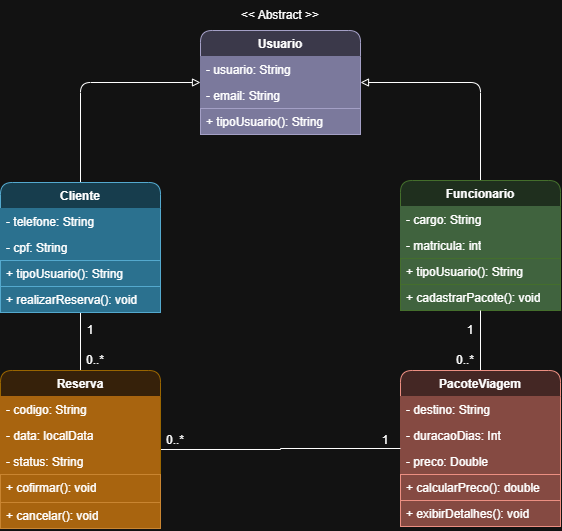

The diagram above was exported from draw.io. Its source (the exported page's mxGraphModel, read from the mxfile embedded in the PNG):
<mxGraphModel dx="1094" dy="571" grid="1" gridSize="10" guides="1" tooltips="1" connect="1" arrows="1" fold="1" page="1" pageScale="1" pageWidth="1169" pageHeight="827" math="0" shadow="0">
  <root>
    <mxCell id="0" />
    <mxCell id="1" parent="0" />
    <mxCell id="7oHdmeGnEr3kLk6lHpS--1" parent="1" style="swimlane;fontStyle=1;align=center;verticalAlign=top;childLayout=stackLayout;horizontal=1;startSize=26;horizontalStack=0;resizeParent=1;resizeParentMax=0;resizeLast=0;collapsible=1;marginBottom=0;whiteSpace=wrap;html=1;fillColor=#d0cee2;strokeColor=#56517e;rounded=1;roundedPerimeter=1;swimlaneLine=0;" value="Usuario" vertex="1">
      <mxGeometry height="104" width="160" x="400" y="40" as="geometry" />
    </mxCell>
    <mxCell id="7oHdmeGnEr3kLk6lHpS--2" parent="7oHdmeGnEr3kLk6lHpS--1" style="text;strokeColor=none;fillColor=light-dark(#D0CEE2,#7B799C);align=left;verticalAlign=top;spacingLeft=4;spacingRight=4;overflow=hidden;rotatable=0;points=[[0,0.5],[1,0.5]];portConstraint=eastwest;whiteSpace=wrap;html=1;" value="- usuario: String" vertex="1">
      <mxGeometry height="26" width="160" y="26" as="geometry" />
    </mxCell>
    <mxCell id="7oHdmeGnEr3kLk6lHpS--21" parent="7oHdmeGnEr3kLk6lHpS--1" style="text;strokeColor=none;fillColor=light-dark(#D0CEE2,#7B799C);align=left;verticalAlign=top;spacingLeft=4;spacingRight=4;overflow=hidden;rotatable=0;points=[[0,0.5],[1,0.5]];portConstraint=eastwest;whiteSpace=wrap;html=1;" value="- email: String" vertex="1">
      <mxGeometry height="26" width="160" y="52" as="geometry" />
    </mxCell>
    <mxCell id="7oHdmeGnEr3kLk6lHpS--3" parent="7oHdmeGnEr3kLk6lHpS--1" style="line;strokeWidth=1;fillColor=none;align=left;verticalAlign=middle;spacingTop=-1;spacingLeft=3;spacingRight=3;rotatable=0;labelPosition=right;points=[];portConstraint=eastwest;strokeColor=inherit;labelPerimeter=1;" value="" vertex="1">
      <mxGeometry width="160" y="78" as="geometry" />
    </mxCell>
    <mxCell id="7oHdmeGnEr3kLk6lHpS--4" parent="7oHdmeGnEr3kLk6lHpS--1" style="text;strokeColor=#56517e;fillColor=light-dark(#D0CEE2,#7B799C);align=left;verticalAlign=top;spacingLeft=4;spacingRight=4;overflow=hidden;rotatable=0;points=[[0,0.5],[1,0.5]];portConstraint=eastwest;whiteSpace=wrap;html=1;strokeWidth=1;" value="+ tipoUsuario(): String" vertex="1">
      <mxGeometry height="26" width="160" y="78" as="geometry" />
    </mxCell>
    <mxCell id="7oHdmeGnEr3kLk6lHpS--39" edge="1" parent="1" source="7oHdmeGnEr3kLk6lHpS--54" style="edgeStyle=orthogonalEdgeStyle;rounded=1;orthogonalLoop=1;jettySize=auto;html=1;exitX=0.5;exitY=0;exitDx=0;exitDy=0;entryX=0;entryY=0.5;entryDx=0;entryDy=0;defaultLabelBackgroundColor=page;labelPadding=0 4;curved=0;endArrow=block;endFill=0;" target="7oHdmeGnEr3kLk6lHpS--1">
      <mxGeometry relative="1" as="geometry">
        <mxPoint x="279.9999999999999" y="190" as="sourcePoint" />
      </mxGeometry>
    </mxCell>
    <mxCell id="7oHdmeGnEr3kLk6lHpS--38" edge="1" parent="1" source="7oHdmeGnEr3kLk6lHpS--9" style="edgeStyle=orthogonalEdgeStyle;rounded=1;orthogonalLoop=1;jettySize=auto;html=1;exitX=0.5;exitY=0;exitDx=0;exitDy=0;entryX=1;entryY=0.5;entryDx=0;entryDy=0;defaultLabelBackgroundColor=page;labelPadding=0 4;curved=0;endArrow=block;endFill=0;" target="7oHdmeGnEr3kLk6lHpS--1">
      <mxGeometry relative="1" as="geometry" />
    </mxCell>
    <mxCell id="7oHdmeGnEr3kLk6lHpS--9" parent="1" style="swimlane;fontStyle=1;align=center;verticalAlign=top;childLayout=stackLayout;horizontal=1;startSize=26;horizontalStack=0;resizeParent=1;resizeParentMax=0;resizeLast=0;collapsible=1;marginBottom=0;whiteSpace=wrap;html=1;fillColor=#d5e8d4;strokeColor=#82b366;rounded=1;roundedPerimeter=1;" value="Funcionario" vertex="1">
      <mxGeometry height="130" width="160" x="600" y="190" as="geometry" />
    </mxCell>
    <mxCell id="7oHdmeGnEr3kLk6lHpS--10" parent="7oHdmeGnEr3kLk6lHpS--9" style="text;strokeColor=none;fillColor=light-dark(#D5E8D4,#40633E);align=left;verticalAlign=top;spacingLeft=4;spacingRight=4;overflow=hidden;rotatable=0;points=[[0,0.5],[1,0.5]];portConstraint=eastwest;whiteSpace=wrap;html=1;" value="- cargo: String" vertex="1">
      <mxGeometry height="26" width="160" y="26" as="geometry" />
    </mxCell>
    <mxCell id="7oHdmeGnEr3kLk6lHpS--12" parent="7oHdmeGnEr3kLk6lHpS--9" style="text;strokeColor=none;fillColor=light-dark(#D5E8D4,#40633E);align=left;verticalAlign=top;spacingLeft=4;spacingRight=4;overflow=hidden;rotatable=0;points=[[0,0.5],[1,0.5]];portConstraint=eastwest;whiteSpace=wrap;html=1;" value="- matricula: int" vertex="1">
      <mxGeometry height="26" width="160" y="52" as="geometry" />
    </mxCell>
    <mxCell id="7oHdmeGnEr3kLk6lHpS--33" parent="7oHdmeGnEr3kLk6lHpS--9" style="text;strokeColor=#82b366;fillColor=light-dark(#D5E8D4,#40633E);align=left;verticalAlign=top;spacingLeft=4;spacingRight=4;overflow=hidden;rotatable=0;points=[[0,0.5],[1,0.5]];portConstraint=eastwest;whiteSpace=wrap;html=1;" value="+ tipoUsuario(): String" vertex="1">
      <mxGeometry height="26" width="160" y="78" as="geometry" />
    </mxCell>
    <mxCell id="7oHdmeGnEr3kLk6lHpS--32" parent="7oHdmeGnEr3kLk6lHpS--9" style="text;strokeColor=#82b366;fillColor=light-dark(#D5E8D4,#40633E);align=left;verticalAlign=top;spacingLeft=4;spacingRight=4;overflow=hidden;rotatable=0;points=[[0,0.5],[1,0.5]];portConstraint=eastwest;whiteSpace=wrap;html=1;" value="+ cadastrarPacote(): void" vertex="1">
      <mxGeometry height="26" width="160" y="104" as="geometry" />
    </mxCell>
    <mxCell id="7oHdmeGnEr3kLk6lHpS--42" edge="1" parent="1" source="7oHdmeGnEr3kLk6lHpS--13" style="edgeStyle=orthogonalEdgeStyle;rounded=0;orthogonalLoop=1;jettySize=auto;html=1;exitX=0.5;exitY=0;exitDx=0;exitDy=0;entryX=0.5;entryY=1;entryDx=0;entryDy=0;defaultLabelBackgroundColor=page;labelPadding=0 4;endArrow=none;endFill=0;" target="7oHdmeGnEr3kLk6lHpS--9">
      <mxGeometry relative="1" as="geometry" />
    </mxCell>
    <mxCell id="7oHdmeGnEr3kLk6lHpS--13" parent="1" style="swimlane;fontStyle=1;align=center;verticalAlign=top;childLayout=stackLayout;horizontal=1;startSize=26;horizontalStack=0;resizeParent=1;resizeParentMax=0;resizeLast=0;collapsible=1;marginBottom=0;whiteSpace=wrap;html=1;rounded=1;roundedPerimeter=1;fillColor=#fad9d5;strokeColor=#ae4132;" value="PacoteViagem" vertex="1">
      <mxGeometry height="156" width="160" x="600" y="380" as="geometry" />
    </mxCell>
    <mxCell id="7oHdmeGnEr3kLk6lHpS--14" parent="7oHdmeGnEr3kLk6lHpS--13" style="text;strokeColor=none;fillColor=light-dark(#FAD9D5,#854A42);align=left;verticalAlign=top;spacingLeft=4;spacingRight=4;overflow=hidden;rotatable=0;points=[[0,0.5],[1,0.5]];portConstraint=eastwest;whiteSpace=wrap;html=1;" value="- destino: String" vertex="1">
      <mxGeometry height="26" width="160" y="26" as="geometry" />
    </mxCell>
    <mxCell id="7oHdmeGnEr3kLk6lHpS--30" parent="7oHdmeGnEr3kLk6lHpS--13" style="text;strokeColor=none;fillColor=light-dark(#FAD9D5,#854A42);align=left;verticalAlign=top;spacingLeft=4;spacingRight=4;overflow=hidden;rotatable=0;points=[[0,0.5],[1,0.5]];portConstraint=eastwest;whiteSpace=wrap;html=1;" value="- duracaoDias: Int" vertex="1">
      <mxGeometry height="26" width="160" y="52" as="geometry" />
    </mxCell>
    <mxCell id="7oHdmeGnEr3kLk6lHpS--31" parent="7oHdmeGnEr3kLk6lHpS--13" style="text;strokeColor=none;fillColor=light-dark(#FAD9D5,#854A42);align=left;verticalAlign=top;spacingLeft=4;spacingRight=4;overflow=hidden;rotatable=0;points=[[0,0.5],[1,0.5]];portConstraint=eastwest;whiteSpace=wrap;html=1;" value="- preco: Double" vertex="1">
      <mxGeometry height="26" width="160" y="78" as="geometry" />
    </mxCell>
    <mxCell id="7oHdmeGnEr3kLk6lHpS--16" parent="7oHdmeGnEr3kLk6lHpS--13" style="text;strokeColor=#ae4132;fillColor=light-dark(#FAD9D5,#854A42);align=left;verticalAlign=top;spacingLeft=4;spacingRight=4;overflow=hidden;rotatable=0;points=[[0,0.5],[1,0.5]];portConstraint=eastwest;whiteSpace=wrap;html=1;" value="+ calcularPreco(): double" vertex="1">
      <mxGeometry height="26" width="160" y="104" as="geometry" />
    </mxCell>
    <mxCell id="7oHdmeGnEr3kLk6lHpS--36" parent="7oHdmeGnEr3kLk6lHpS--13" style="text;strokeColor=#ae4132;fillColor=light-dark(#FAD9D5,#854A42);align=left;verticalAlign=top;spacingLeft=4;spacingRight=4;overflow=hidden;rotatable=0;points=[[0,0.5],[1,0.5]];portConstraint=eastwest;whiteSpace=wrap;html=1;" value="+ exibirDetalhes(): void" vertex="1">
      <mxGeometry height="26" width="160" y="130" as="geometry" />
    </mxCell>
    <mxCell id="7oHdmeGnEr3kLk6lHpS--40" edge="1" parent="1" source="7oHdmeGnEr3kLk6lHpS--17" style="edgeStyle=orthogonalEdgeStyle;rounded=0;orthogonalLoop=1;jettySize=auto;html=1;exitX=0.5;exitY=0;exitDx=0;exitDy=0;entryX=0.5;entryY=1;entryDx=0;entryDy=0;defaultLabelBackgroundColor=page;labelPadding=0 4;endArrow=none;endFill=0;" target="7oHdmeGnEr3kLk6lHpS--54">
      <mxGeometry relative="1" as="geometry">
        <mxPoint x="279.9999999999999" y="215.9999999999999" as="targetPoint" />
      </mxGeometry>
    </mxCell>
    <mxCell id="7oHdmeGnEr3kLk6lHpS--41" edge="1" parent="1" source="7oHdmeGnEr3kLk6lHpS--17" style="edgeStyle=orthogonalEdgeStyle;rounded=0;orthogonalLoop=1;jettySize=auto;html=1;exitX=1;exitY=0.5;exitDx=0;exitDy=0;entryX=0;entryY=0.5;entryDx=0;entryDy=0;defaultLabelBackgroundColor=page;labelPadding=0 4;endArrow=none;endFill=0;" target="7oHdmeGnEr3kLk6lHpS--13">
      <mxGeometry relative="1" as="geometry" />
    </mxCell>
    <mxCell id="7oHdmeGnEr3kLk6lHpS--17" parent="1" style="swimlane;fontStyle=1;align=center;verticalAlign=top;childLayout=stackLayout;horizontal=1;startSize=26;horizontalStack=0;resizeParent=1;resizeParentMax=0;resizeLast=0;collapsible=1;marginBottom=0;whiteSpace=wrap;html=1;rounded=1;roundedPerimeter=1;swimlaneLine=1;strokeWidth=1;fillColor=#ffe6cc;strokeColor=#d79b00;" value="Reserva" vertex="1">
      <mxGeometry height="158" width="160" x="200" y="380" as="geometry" />
    </mxCell>
    <mxCell id="7oHdmeGnEr3kLk6lHpS--18" parent="7oHdmeGnEr3kLk6lHpS--17" style="text;strokeColor=none;fillColor=light-dark(#FAD7AC,#A8640F);align=left;verticalAlign=top;spacingLeft=4;spacingRight=4;overflow=hidden;rotatable=0;points=[[0,0.5],[1,0.5]];portConstraint=eastwest;whiteSpace=wrap;html=1;gradientColor=none;" value="- codigo: String" vertex="1">
      <mxGeometry height="26" width="160" y="26" as="geometry" />
    </mxCell>
    <mxCell id="7oHdmeGnEr3kLk6lHpS--28" parent="7oHdmeGnEr3kLk6lHpS--17" style="text;strokeColor=none;fillColor=light-dark(#FAD7AC,#A8640F);align=left;verticalAlign=top;spacingLeft=4;spacingRight=4;overflow=hidden;rotatable=0;points=[[0,0.5],[1,0.5]];portConstraint=eastwest;whiteSpace=wrap;html=1;gradientColor=none;" value="- data: localData" vertex="1">
      <mxGeometry height="26" width="160" y="52" as="geometry" />
    </mxCell>
    <mxCell id="7oHdmeGnEr3kLk6lHpS--27" parent="7oHdmeGnEr3kLk6lHpS--17" style="text;strokeColor=none;fillColor=light-dark(#FAD7AC,#A8640F);align=left;verticalAlign=top;spacingLeft=4;spacingRight=4;overflow=hidden;rotatable=0;points=[[0,0.5],[1,0.5]];portConstraint=eastwest;whiteSpace=wrap;html=1;gradientColor=none;" value="- status: String" vertex="1">
      <mxGeometry height="26" width="160" y="78" as="geometry" />
    </mxCell>
    <mxCell id="7oHdmeGnEr3kLk6lHpS--20" parent="7oHdmeGnEr3kLk6lHpS--17" style="text;strokeColor=#b46504;fillColor=light-dark(#FAD7AC,#A8640F);align=left;verticalAlign=top;spacingLeft=4;spacingRight=4;overflow=hidden;rotatable=0;points=[[0,0.5],[1,0.5]];portConstraint=eastwest;whiteSpace=wrap;html=1;gradientColor=none;" value="+ cofirmar(): void" vertex="1">
      <mxGeometry height="28" width="160" y="104" as="geometry" />
    </mxCell>
    <mxCell id="7oHdmeGnEr3kLk6lHpS--29" parent="7oHdmeGnEr3kLk6lHpS--17" style="text;strokeColor=#b46504;fillColor=light-dark(#FAD7AC,#A8640F);align=left;verticalAlign=top;spacingLeft=4;spacingRight=4;overflow=hidden;rotatable=0;points=[[0,0.5],[1,0.5]];portConstraint=eastwest;whiteSpace=wrap;html=1;gradientColor=none;" value="+ cancelar(): void" vertex="1">
      <mxGeometry height="26" width="160" y="132" as="geometry" />
    </mxCell>
    <mxCell id="7oHdmeGnEr3kLk6lHpS--37" parent="1" style="text;html=1;whiteSpace=wrap;strokeColor=none;fillColor=none;align=center;verticalAlign=middle;rounded=0;" value="&amp;lt;&amp;lt; Abstract &amp;gt;&amp;gt;" vertex="1">
      <mxGeometry height="30" width="90" x="435" y="10" as="geometry" />
    </mxCell>
    <mxCell id="7oHdmeGnEr3kLk6lHpS--43" parent="1" style="text;html=1;whiteSpace=wrap;strokeColor=none;fillColor=none;align=center;verticalAlign=middle;rounded=0;" value="1" vertex="1">
      <mxGeometry height="20" width="60" x="260" y="330" as="geometry" />
    </mxCell>
    <mxCell id="7oHdmeGnEr3kLk6lHpS--44" parent="1" style="text;html=1;whiteSpace=wrap;strokeColor=none;fillColor=none;align=center;verticalAlign=middle;rounded=0;" value="1" vertex="1">
      <mxGeometry height="30" width="60" x="555" y="435" as="geometry" />
    </mxCell>
    <mxCell id="7oHdmeGnEr3kLk6lHpS--45" parent="1" style="text;html=1;whiteSpace=wrap;strokeColor=none;fillColor=none;align=center;verticalAlign=middle;rounded=0;" value="1" vertex="1">
      <mxGeometry height="20" width="60" x="640" y="330" as="geometry" />
    </mxCell>
    <mxCell id="7oHdmeGnEr3kLk6lHpS--46" parent="1" style="text;html=1;whiteSpace=wrap;strokeColor=none;fillColor=none;align=center;verticalAlign=middle;rounded=0;" value="0..*" vertex="1">
      <mxGeometry height="20" width="50" x="270" y="360" as="geometry" />
    </mxCell>
    <mxCell id="7oHdmeGnEr3kLk6lHpS--47" parent="1" style="text;html=1;whiteSpace=wrap;strokeColor=none;fillColor=none;align=center;verticalAlign=middle;rounded=0;" value="0..*" vertex="1">
      <mxGeometry height="20" width="50" x="350" y="440" as="geometry" />
    </mxCell>
    <mxCell id="7oHdmeGnEr3kLk6lHpS--48" parent="1" style="text;html=1;whiteSpace=wrap;strokeColor=none;fillColor=none;align=center;verticalAlign=middle;rounded=0;" value="0..*" vertex="1">
      <mxGeometry height="20" width="50" x="640" y="360" as="geometry" />
    </mxCell>
    <mxCell id="7oHdmeGnEr3kLk6lHpS--54" parent="1" style="swimlane;fontStyle=1;align=center;verticalAlign=top;childLayout=stackLayout;horizontal=1;startSize=26;horizontalStack=0;resizeParent=1;resizeParentMax=0;resizeLast=0;collapsible=1;marginBottom=0;whiteSpace=wrap;html=1;rounded=1;strokeColor=#10739e;swimlaneFillColor=default;fontFamily=Helvetica;fontSize=12;fontColor=default;fillColor=#b1ddf0;roundedPerimeter=1;" value="Cliente" vertex="1">
      <mxGeometry height="130" width="160" x="200" y="192" as="geometry" />
    </mxCell>
    <mxCell id="7oHdmeGnEr3kLk6lHpS--6" parent="7oHdmeGnEr3kLk6lHpS--54" style="text;strokeColor=none;fillColor=light-dark(#B1DDF0,#2B718F);align=left;verticalAlign=top;spacingLeft=4;spacingRight=4;overflow=hidden;rotatable=0;points=[[0,0.5],[1,0.5]];portConstraint=eastwest;whiteSpace=wrap;html=1;" value="- telefone: String" vertex="1">
      <mxGeometry height="26" width="160" y="26" as="geometry" />
    </mxCell>
    <mxCell id="7oHdmeGnEr3kLk6lHpS--22" parent="7oHdmeGnEr3kLk6lHpS--54" style="text;strokeColor=none;fillColor=light-dark(#B1DDF0,#2B718F);align=left;verticalAlign=top;spacingLeft=4;spacingRight=4;overflow=hidden;rotatable=0;points=[[0,0.5],[1,0.5]];portConstraint=eastwest;whiteSpace=wrap;html=1;" value="- cpf: String" vertex="1">
      <mxGeometry height="26" width="160" y="52" as="geometry" />
    </mxCell>
    <mxCell id="7oHdmeGnEr3kLk6lHpS--56" parent="7oHdmeGnEr3kLk6lHpS--54" style="line;strokeWidth=1;fillColor=none;align=left;verticalAlign=middle;spacingTop=-1;spacingLeft=3;spacingRight=3;rotatable=0;labelPosition=right;points=[];portConstraint=eastwest;strokeColor=inherit;labelPerimeter=1;" value="" vertex="1">
      <mxGeometry width="160" y="78" as="geometry" />
    </mxCell>
    <mxCell id="7oHdmeGnEr3kLk6lHpS--8" parent="7oHdmeGnEr3kLk6lHpS--54" style="text;strokeColor=#10739e;fillColor=light-dark(#B1DDF0,#2B718F);align=left;verticalAlign=top;spacingLeft=4;spacingRight=4;overflow=hidden;rotatable=0;points=[[0,0.5],[1,0.5]];portConstraint=eastwest;whiteSpace=wrap;html=1;strokeWidth=1;perimeterSpacing=0;" value="+ tipoUsuario(): String" vertex="1">
      <mxGeometry height="26" width="160" y="78" as="geometry" />
    </mxCell>
    <mxCell id="7oHdmeGnEr3kLk6lHpS--25" parent="7oHdmeGnEr3kLk6lHpS--54" style="text;strokeColor=#10739e;fillColor=light-dark(#B1DDF0,#2B718F);align=left;verticalAlign=top;spacingLeft=4;spacingRight=4;overflow=hidden;rotatable=0;points=[[0,0.5],[1,0.5]];portConstraint=eastwest;whiteSpace=wrap;html=1;strokeWidth=1;" value="+ realizarReserva(): void" vertex="1">
      <mxGeometry height="26" width="160" y="104" as="geometry" />
    </mxCell>
  </root>
</mxGraphModel>